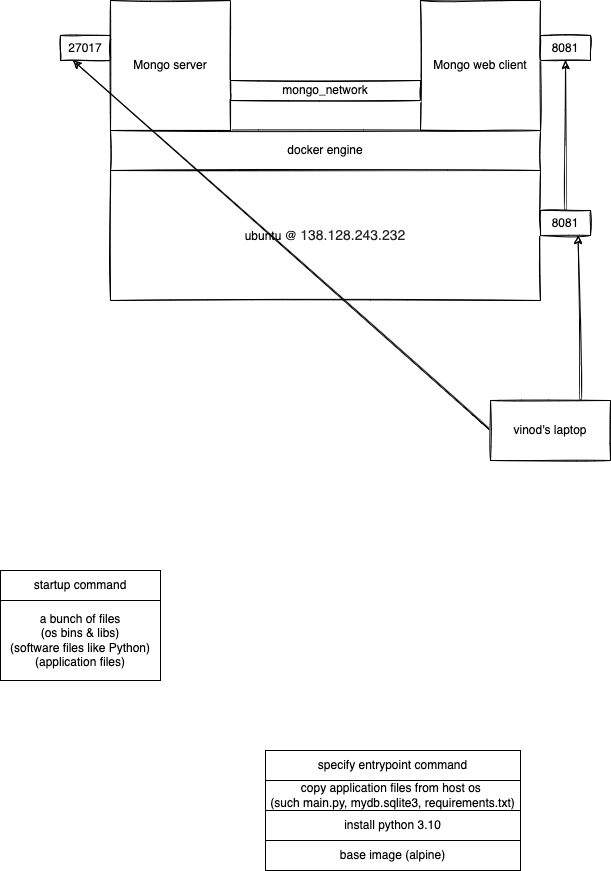

The diagram above was exported from draw.io. Its source (the exported page's mxGraphModel, read from the mxfile embedded in the PNG):
<mxGraphModel dx="1191" dy="598" grid="1" gridSize="10" guides="1" tooltips="1" connect="1" arrows="1" fold="1" page="1" pageScale="1" pageWidth="827" pageHeight="1169" math="0" shadow="0">
  <root>
    <mxCell id="0" />
    <mxCell id="1" parent="0" />
    <mxCell id="2" value="ubuntu @&amp;nbsp;&lt;span style=&quot;color: rgb(36 , 36 , 36) ; font-family: , , &amp;#34;segoe ui&amp;#34; , &amp;#34;apple color emoji&amp;#34; , &amp;#34;segoe ui emoji&amp;#34; , &amp;#34;segoe ui web&amp;#34; , sans-serif ; font-size: 14px ; background-color: rgb(255 , 255 , 255)&quot;&gt;138.128.243.232&lt;/span&gt;" style="rounded=0;whiteSpace=wrap;html=1;sketch=1;" parent="1" vertex="1">
      <mxGeometry x="190" y="250" width="430" height="130" as="geometry" />
    </mxCell>
    <mxCell id="3" value="docker engine" style="rounded=0;whiteSpace=wrap;html=1;sketch=1;" parent="1" vertex="1">
      <mxGeometry x="190" y="210" width="430" height="40" as="geometry" />
    </mxCell>
    <mxCell id="4" value="Mongo server" style="rounded=0;whiteSpace=wrap;html=1;sketch=1;" parent="1" vertex="1">
      <mxGeometry x="190" y="80" width="120" height="130" as="geometry" />
    </mxCell>
    <mxCell id="5" value="27017" style="rounded=0;whiteSpace=wrap;html=1;sketch=1;" parent="1" vertex="1">
      <mxGeometry x="140" y="115" width="50" height="25" as="geometry" />
    </mxCell>
    <mxCell id="6" value="Mongo web client" style="rounded=0;whiteSpace=wrap;html=1;sketch=1;" parent="1" vertex="1">
      <mxGeometry x="500" y="80" width="120" height="130" as="geometry" />
    </mxCell>
    <mxCell id="7" value="8081" style="rounded=0;whiteSpace=wrap;html=1;sketch=1;" parent="1" vertex="1">
      <mxGeometry x="620" y="115" width="50" height="25" as="geometry" />
    </mxCell>
    <mxCell id="8" value="mongo_network" style="rounded=0;whiteSpace=wrap;html=1;sketch=1;" parent="1" vertex="1">
      <mxGeometry x="310" y="160" width="190" height="20" as="geometry" />
    </mxCell>
    <mxCell id="12" style="edgeStyle=none;curved=1;sketch=1;html=1;exitX=0.5;exitY=0;exitDx=0;exitDy=0;entryX=0.5;entryY=1;entryDx=0;entryDy=0;" parent="1" source="9" target="7" edge="1">
      <mxGeometry relative="1" as="geometry" />
    </mxCell>
    <mxCell id="9" value="8081" style="rounded=0;whiteSpace=wrap;html=1;sketch=1;" parent="1" vertex="1">
      <mxGeometry x="620" y="290" width="50" height="25" as="geometry" />
    </mxCell>
    <mxCell id="11" style="edgeStyle=none;curved=1;sketch=1;html=1;exitX=0.75;exitY=0;exitDx=0;exitDy=0;entryX=0.75;entryY=1;entryDx=0;entryDy=0;" parent="1" source="10" target="9" edge="1">
      <mxGeometry relative="1" as="geometry" />
    </mxCell>
    <mxCell id="13" style="edgeStyle=none;curved=1;sketch=1;html=1;exitX=0;exitY=0.5;exitDx=0;exitDy=0;entryX=0.25;entryY=1;entryDx=0;entryDy=0;" parent="1" source="10" target="5" edge="1">
      <mxGeometry relative="1" as="geometry" />
    </mxCell>
    <mxCell id="10" value="vinod's laptop" style="rounded=0;whiteSpace=wrap;html=1;sketch=1;" parent="1" vertex="1">
      <mxGeometry x="570" y="480" width="120" height="60" as="geometry" />
    </mxCell>
    <mxCell id="14" value="startup command" style="rounded=0;whiteSpace=wrap;html=1;" vertex="1" parent="1">
      <mxGeometry x="80" y="650" width="160" height="30" as="geometry" />
    </mxCell>
    <mxCell id="15" value="a bunch of files&lt;br&gt;(os bins &amp;amp; libs)&lt;br&gt;(software files like Python)&lt;br&gt;(application files)" style="rounded=0;whiteSpace=wrap;html=1;" vertex="1" parent="1">
      <mxGeometry x="80" y="680" width="160" height="80" as="geometry" />
    </mxCell>
    <mxCell id="16" value="base image (alpine)" style="rounded=0;whiteSpace=wrap;html=1;" vertex="1" parent="1">
      <mxGeometry x="345" y="920" width="255" height="30" as="geometry" />
    </mxCell>
    <mxCell id="17" value="install python 3.10" style="rounded=0;whiteSpace=wrap;html=1;" vertex="1" parent="1">
      <mxGeometry x="345" y="890" width="255" height="30" as="geometry" />
    </mxCell>
    <mxCell id="18" value="copy application files from host os&amp;nbsp;&lt;br&gt;(such main.py, mydb.sqlite3, requirements.txt)" style="rounded=0;whiteSpace=wrap;html=1;" vertex="1" parent="1">
      <mxGeometry x="345" y="860" width="255" height="30" as="geometry" />
    </mxCell>
    <mxCell id="19" value="specify entrypoint command" style="rounded=0;whiteSpace=wrap;html=1;" vertex="1" parent="1">
      <mxGeometry x="345" y="830" width="255" height="30" as="geometry" />
    </mxCell>
  </root>
</mxGraphModel>